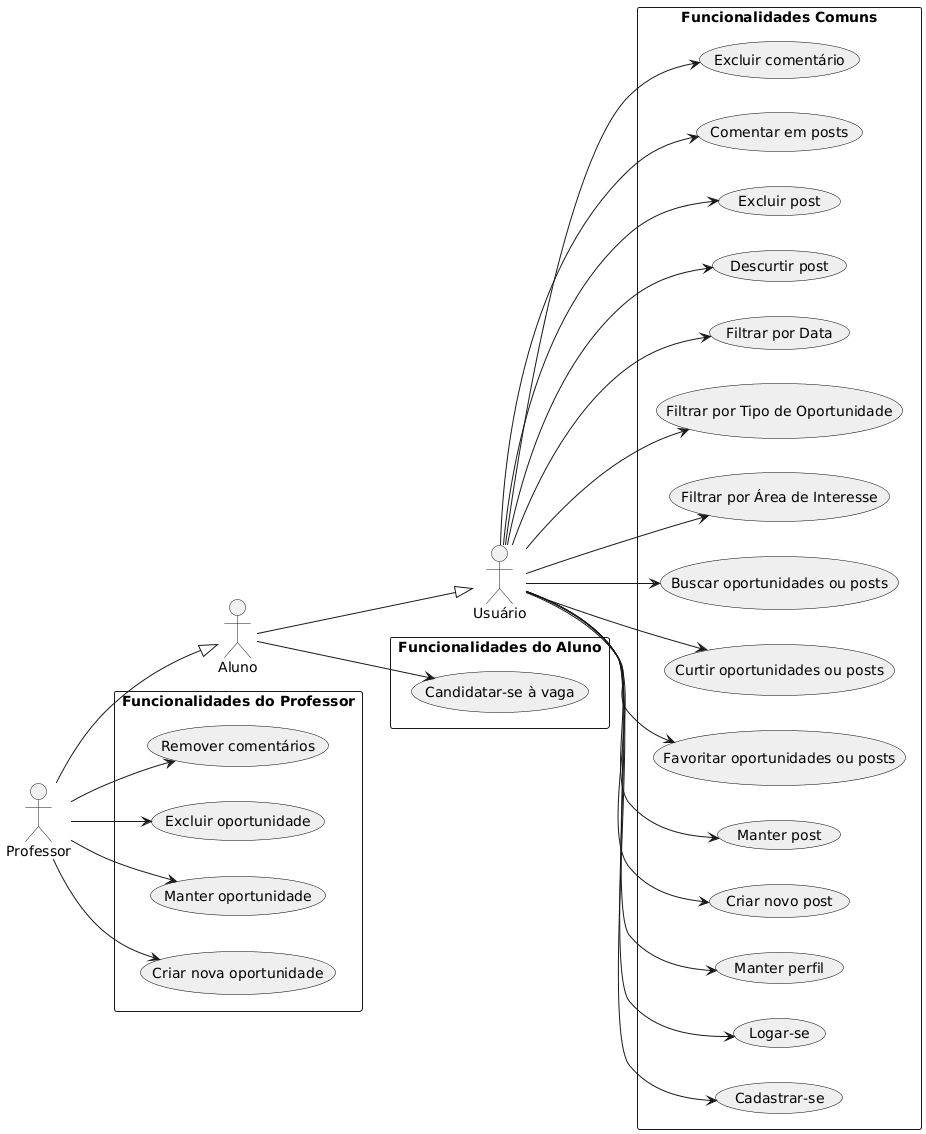

The diagram above was rendered by PlantUML. Its source (embedded in the PNG):
@startuml
left to right direction
skinparam packageStyle rectangle
skinparam usecase {
  BackgroundColor #EFEFEF
  BorderColor black
}

actor "Usuário"
actor "Aluno"
actor "Professor"

"Aluno" --|> "Usuário"
"Professor" --|> "Aluno"

package "Funcionalidades Comuns" {
  usecase "Cadastrar-se"
  usecase "Logar-se"
  usecase "Manter perfil"
  usecase "Criar novo post"
  usecase "Manter post"
  usecase "Favoritar oportunidades ou posts"
  usecase "Curtir oportunidades ou posts"
  usecase "Buscar oportunidades ou posts"
  usecase "Filtrar por Área de Interesse"
  usecase "Filtrar por Tipo de Oportunidade"
  usecase "Filtrar por Data"
  usecase "Descurtir post"
  usecase "Excluir post"
  usecase "Comentar em posts"
  usecase "Excluir comentário"
}

package "Funcionalidades do Professor" {
  usecase "Criar nova oportunidade"
  usecase "Manter oportunidade"
  usecase "Excluir oportunidade"
  usecase "Remover comentários"
}

package "Funcionalidades do Aluno" {
  usecase "Candidatar-se à vaga"
}

"Usuário" --> "Cadastrar-se"
"Usuário" --> "Logar-se"
"Usuário" --> "Manter perfil"
"Usuário" --> "Criar novo post"
"Usuário" --> "Manter post"
"Usuário" --> "Favoritar oportunidades ou posts"
"Usuário" --> "Curtir oportunidades ou posts"
"Usuário" --> "Buscar oportunidades ou posts"
"Usuário" --> "Filtrar por Área de Interesse"
"Usuário" --> "Filtrar por Tipo de Oportunidade"
"Usuário" --> "Filtrar por Data"
"Usuário" --> "Descurtir post"
"Usuário" --> "Excluir post"
"Usuário" --> "Comentar em posts"
"Usuário" --> "Excluir comentário"

"Aluno" --> "Candidatar-se à vaga"

"Professor" --> "Criar nova oportunidade"
"Professor" --> "Manter oportunidade"
"Professor" --> "Excluir oportunidade"
"Professor" --> "Remover comentários"
@enduml